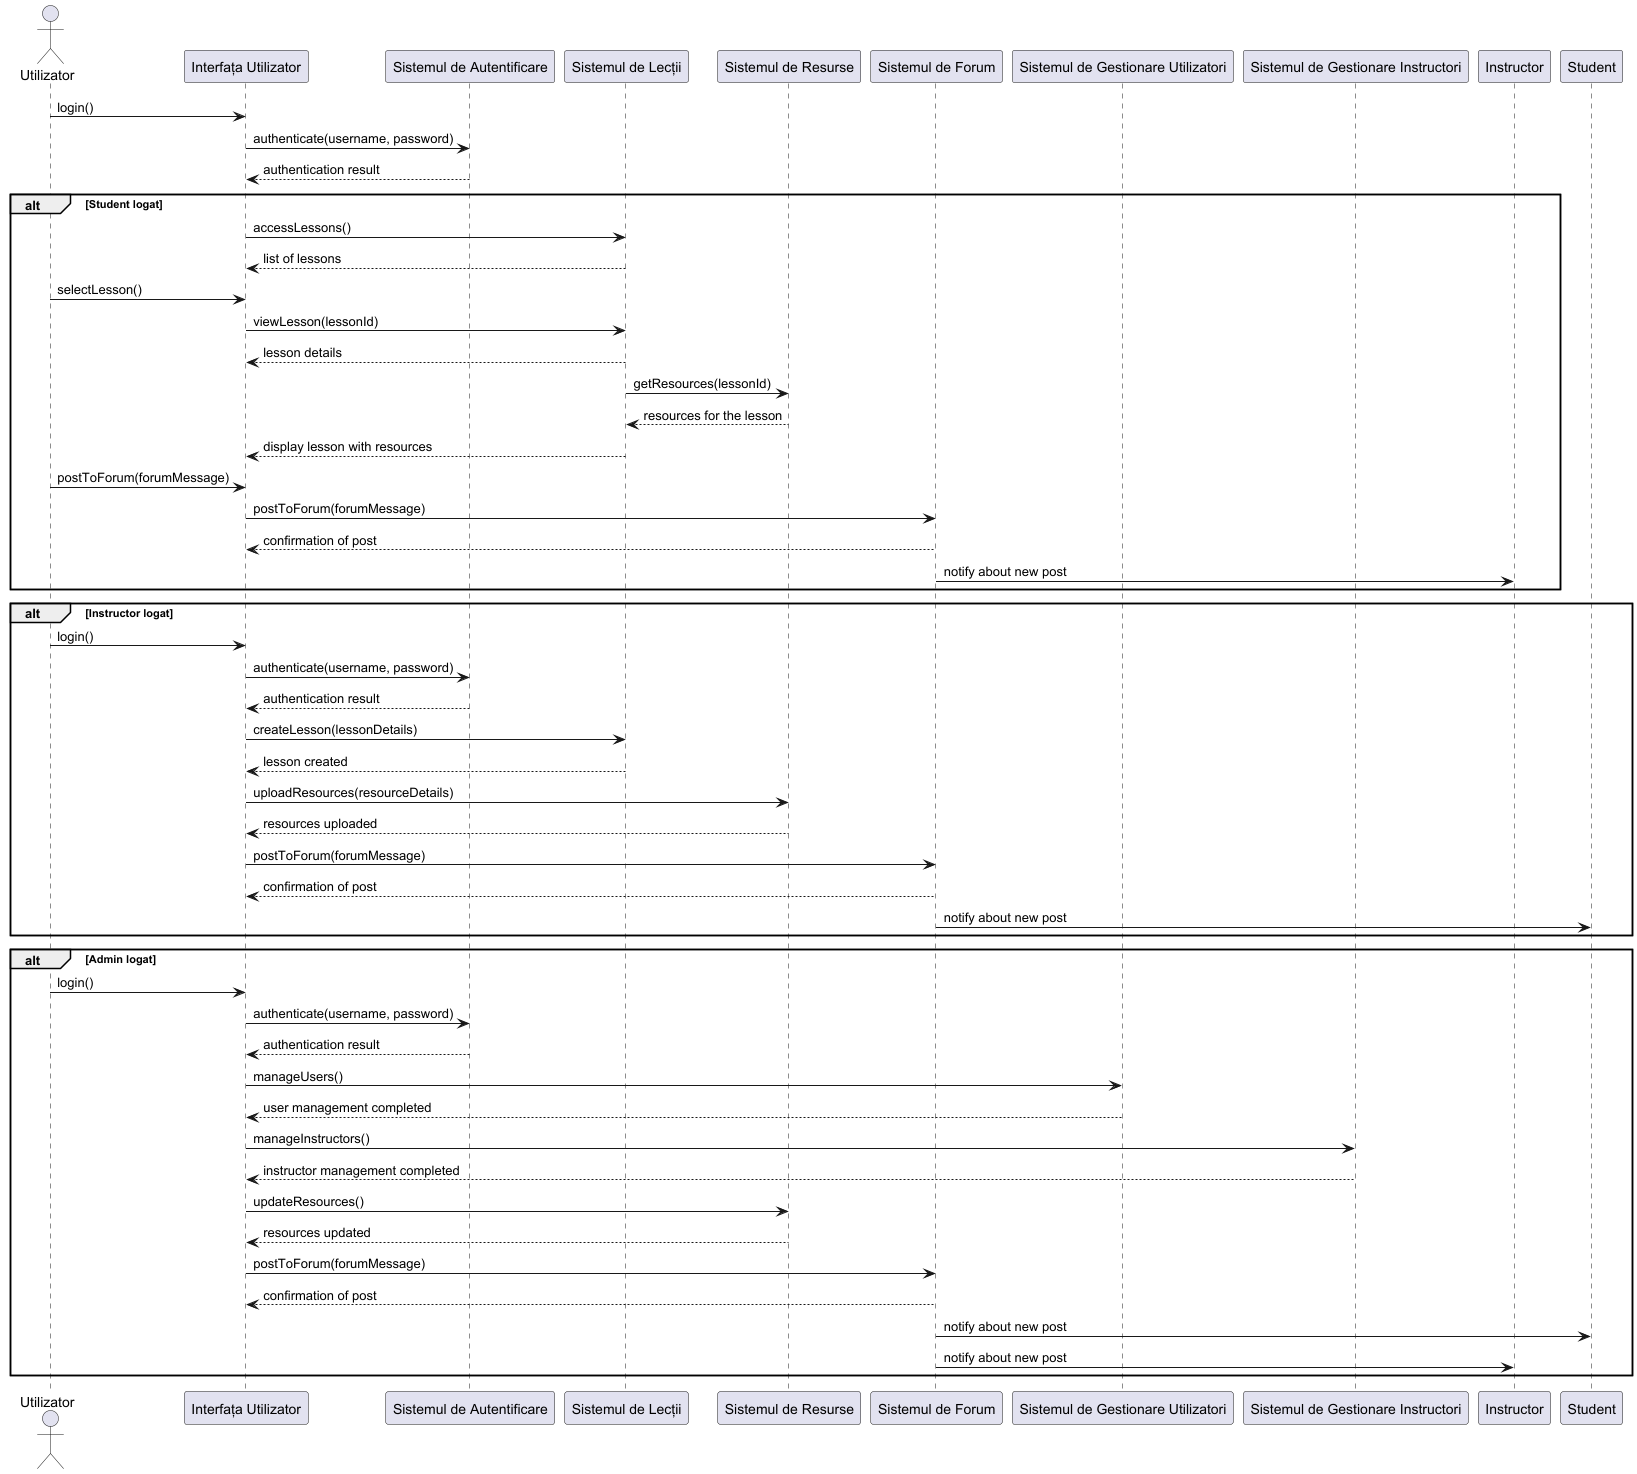

The diagram above was rendered by PlantUML. Its source (embedded in the PNG):
@startuml
' Diagrama de interacțiune pe baza diagramei de clase

actor Utilizator

participant "Interfața Utilizator" as UI
participant "Sistemul de Autentificare" as Auth
participant "Sistemul de Lecții" as LessonSys
participant "Sistemul de Resurse" as ResourceSys
participant "Sistemul de Forum" as ForumSys
participant "Sistemul de Gestionare Utilizatori" as UserSys
participant "Sistemul de Gestionare Instructori" as InstructorSys

' Fluxul pentru un utilizator (student)
Utilizator -> UI: login()
UI -> Auth: authenticate(username, password)
Auth --> UI: authentication result

alt Student logat
    UI -> LessonSys: accessLessons()
    LessonSys --> UI: list of lessons
    Utilizator -> UI: selectLesson()
    UI -> LessonSys: viewLesson(lessonId)
    LessonSys --> UI: lesson details
    LessonSys -> ResourceSys: getResources(lessonId)
    ResourceSys --> LessonSys: resources for the lesson
    LessonSys --> UI: display lesson with resources

    Utilizator -> UI: postToForum(forumMessage)
    UI -> ForumSys: postToForum(forumMessage)
    ForumSys --> UI: confirmation of post
    ForumSys -> Instructor: notify about new post
end

' Fluxul pentru instructor
alt Instructor logat
    Utilizator -> UI: login()
    UI -> Auth: authenticate(username, password)
    Auth --> UI: authentication result

    UI -> LessonSys: createLesson(lessonDetails)
    LessonSys --> UI: lesson created
    UI -> ResourceSys: uploadResources(resourceDetails)
    ResourceSys --> UI: resources uploaded
    UI -> ForumSys: postToForum(forumMessage)
    ForumSys --> UI: confirmation of post
    ForumSys -> Student: notify about new post
end

' Fluxul pentru admin
alt Admin logat
    Utilizator -> UI: login()
    UI -> Auth: authenticate(username, password)
    Auth --> UI: authentication result

    UI -> UserSys: manageUsers()
    UserSys --> UI: user management completed
    UI -> InstructorSys: manageInstructors()
    InstructorSys --> UI: instructor management completed
    UI -> ResourceSys: updateResources()
    ResourceSys --> UI: resources updated
    UI -> ForumSys: postToForum(forumMessage)
    ForumSys --> UI: confirmation of post
    ForumSys -> Student: notify about new post
    ForumSys -> Instructor: notify about new post
end

@enduml